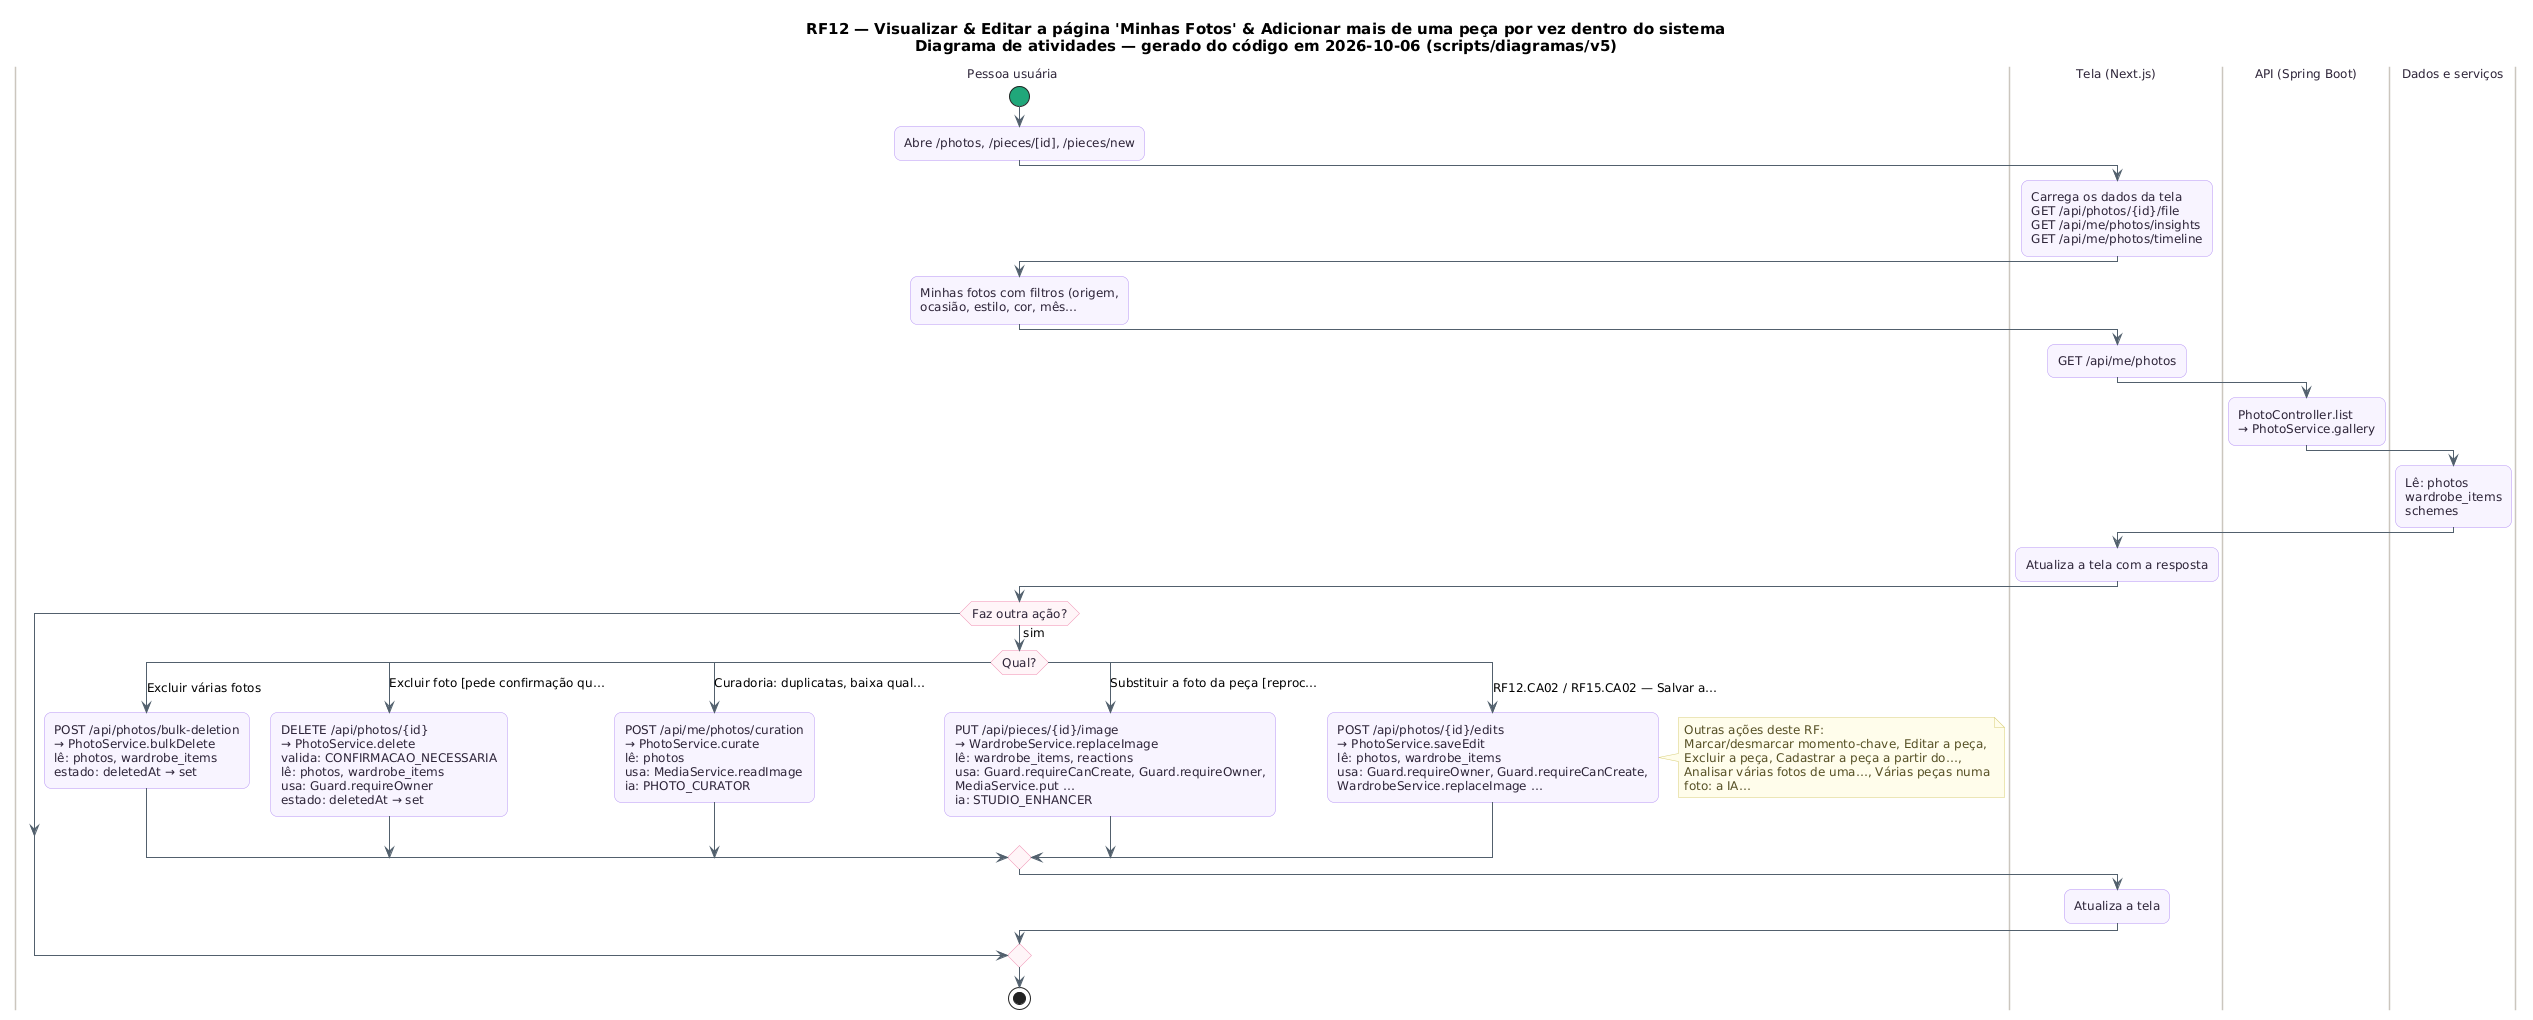

The diagram above was rendered by PlantUML. Its source (embedded in the PNG):
@startuml RF12_Atividades
skinparam backgroundColor #FFFFFF
skinparam shadowing false
skinparam defaultFontName "DejaVu Sans"
skinparam defaultFontSize 12
skinparam titleFontSize 15
skinparam roundcorner 14
skinparam ArrowColor #52606D
skinparam note {
  BackgroundColor #FFFDEB
  BorderColor #D8CE78
  FontColor #554F24
}
skinparam activity {
  BackgroundColor #F8F4FF
  BorderColor #B695F5
  FontColor #2D2438
  DiamondBackgroundColor #FFF5F8
  DiamondBorderColor #F08DB1
  StartColor #20A77A
  EndColor #4B5563
}
skinparam swimlane {
  BorderColor #CBC6BE
  TitleFontColor #2D2438
}
title RF12 — Visualizar & Editar a página 'Minhas Fotos' & Adicionar mais de uma peça por vez dentro do sistema\nDiagrama de atividades — gerado do código em 2026-10-06 (scripts/diagramas/v5)

|Pessoa usuária|
start
:Abre /photos, /pieces/[id], /pieces/new;
|Tela (Next.js)|
:Carrega os dados da tela\nGET /api/photos/{id}/file\nGET /api/me/photos/insights\nGET /api/me/photos/timeline;
|Pessoa usuária|
:Minhas fotos com filtros (origem,\nocasião, estilo, cor, mês…;
|Tela (Next.js)|
:GET /api/me/photos;
|API (Spring Boot)|
:PhotoController.list\n→ PhotoService.gallery;
|Dados e serviços|
:Lê: photos\nwardrobe_items\nschemes;
|Tela (Next.js)|
:Atualiza a tela com a resposta;
|Pessoa usuária|
if (Faz outra ação?) then (sim)
  switch (Qual?)
  case (Excluir várias fotos)
    :POST /api/photos/bulk-deletion\n→ PhotoService.bulkDelete\nlê: photos, wardrobe_items\nestado: deletedAt → set;
  case (Excluir foto [pede confirmação qu…)
    :DELETE /api/photos/{id}\n→ PhotoService.delete\nvalida: CONFIRMACAO_NECESSARIA\nlê: photos, wardrobe_items\nusa: Guard.requireOwner\nestado: deletedAt → set;
  case (Curadoria: duplicatas, baixa qual…)
    :POST /api/me/photos/curation\n→ PhotoService.curate\nlê: photos\nusa: MediaService.readImage\nia: PHOTO_CURATOR;
  case (Substituir a foto da peça [reproc…)
    :PUT /api/pieces/{id}/image\n→ WardrobeService.replaceImage\nlê: wardrobe_items, reactions\nusa: Guard.requireCanCreate, Guard.requireOwner,\nMediaService.put …\nia: STUDIO_ENHANCER;
  case (RF12.CA02 / RF15.CA02 — Salvar a…)
    :POST /api/photos/{id}/edits\n→ PhotoService.saveEdit\nlê: photos, wardrobe_items\nusa: Guard.requireOwner, Guard.requireCanCreate,\nWardrobeService.replaceImage …;
  endswitch
  note right
  Outras ações deste RF:
  Marcar/desmarcar momento-chave, Editar a peça,
  Excluir a peça, Cadastrar a peça a partir do…,
  Analisar várias fotos de uma…, Várias peças numa
  foto: a IA…
  end note
  |Tela (Next.js)|
  :Atualiza a tela;
endif
|Pessoa usuária|
stop
@enduml